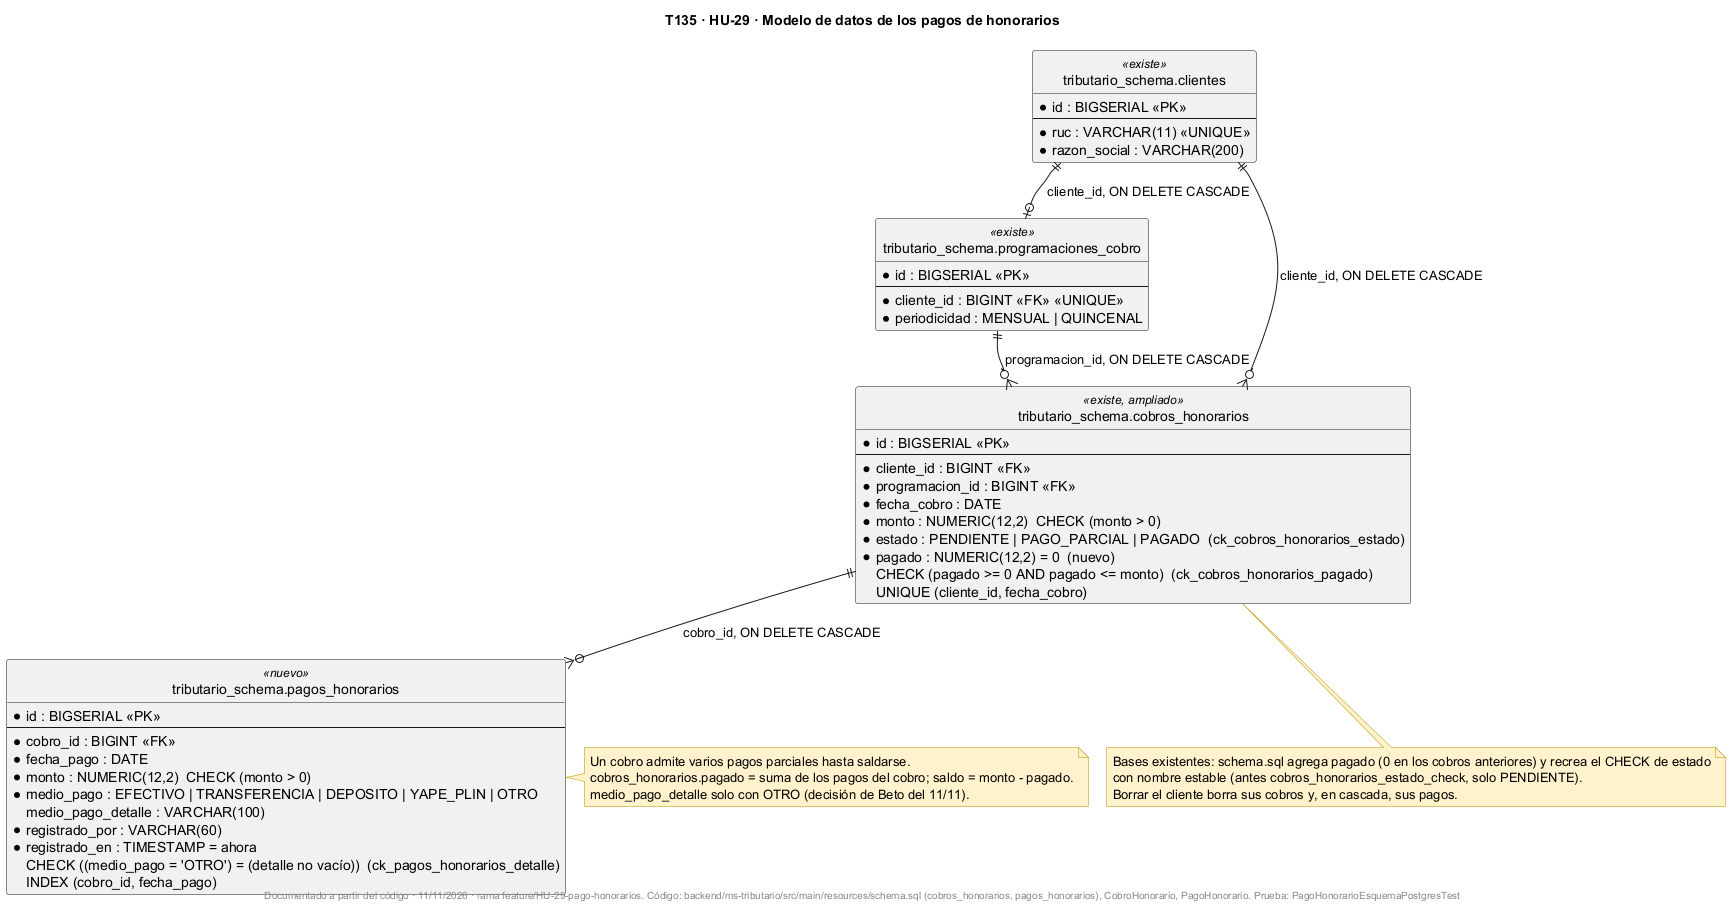

The diagram above was rendered by PlantUML. Its source (embedded in the PNG):
@startuml
!pragma layout smetana
title T135 · HU-29 · Modelo de datos de los pagos de honorarios
skinparam shadowing false
skinparam noteBackgroundColor #FFF2CC
skinparam noteBorderColor #BF9000
hide circle

entity "tributario_schema.clientes" as clientes <<existe>> {
  * id : BIGSERIAL <<PK>>
  --
  * ruc : VARCHAR(11) <<UNIQUE>>
  * razon_social : VARCHAR(200)
}

entity "tributario_schema.programaciones_cobro" as prog <<existe>> {
  * id : BIGSERIAL <<PK>>
  --
  * cliente_id : BIGINT <<FK>> <<UNIQUE>>
  * periodicidad : MENSUAL | QUINCENAL
}

entity "tributario_schema.cobros_honorarios" as cobros <<existe, ampliado>> {
  * id : BIGSERIAL <<PK>>
  --
  * cliente_id : BIGINT <<FK>>
  * programacion_id : BIGINT <<FK>>
  * fecha_cobro : DATE
  * monto : NUMERIC(12,2)  CHECK (monto > 0)
  * estado : PENDIENTE | PAGO_PARCIAL | PAGADO  (ck_cobros_honorarios_estado)
  * pagado : NUMERIC(12,2) = 0  (nuevo)
  CHECK (pagado >= 0 AND pagado <= monto)  (ck_cobros_honorarios_pagado)
  UNIQUE (cliente_id, fecha_cobro)
}

entity "tributario_schema.pagos_honorarios" as pagos <<nuevo>> {
  * id : BIGSERIAL <<PK>>
  --
  * cobro_id : BIGINT <<FK>>
  * fecha_pago : DATE
  * monto : NUMERIC(12,2)  CHECK (monto > 0)
  * medio_pago : EFECTIVO | TRANSFERENCIA | DEPOSITO | YAPE_PLIN | OTRO
    medio_pago_detalle : VARCHAR(100)
  * registrado_por : VARCHAR(60)
  * registrado_en : TIMESTAMP = ahora
  CHECK ((medio_pago = 'OTRO') = (detalle no vacío))  (ck_pagos_honorarios_detalle)
  INDEX (cobro_id, fecha_pago)
}

clientes ||--o| prog : cliente_id, ON DELETE CASCADE
prog ||--o{ cobros : programacion_id, ON DELETE CASCADE
clientes ||--o{ cobros : cliente_id, ON DELETE CASCADE
cobros ||--o{ pagos : cobro_id, ON DELETE CASCADE

note right of pagos
  Un cobro admite varios pagos parciales hasta saldarse.
  cobros_honorarios.pagado = suma de los pagos del cobro; saldo = monto - pagado.
  medio_pago_detalle solo con OTRO (decisión de Beto del 11/11).
end note

note bottom of cobros
  Bases existentes: schema.sql agrega pagado (0 en los cobros anteriores) y recrea el CHECK de estado
  con nombre estable (antes cobros_honorarios_estado_check, solo PENDIENTE).
  Borrar el cliente borra sus cobros y, en cascada, sus pagos.
end note

footer Documentado a partir del código · 11/11/2026 · rama feature/HU-29-pago-honorarios. Código: backend/ms-tributario/src/main/resources/schema.sql (cobros_honorarios, pagos_honorarios), CobroHonorario, PagoHonorario. Prueba: PagoHonorarioEsquemaPostgresTest
@enduml